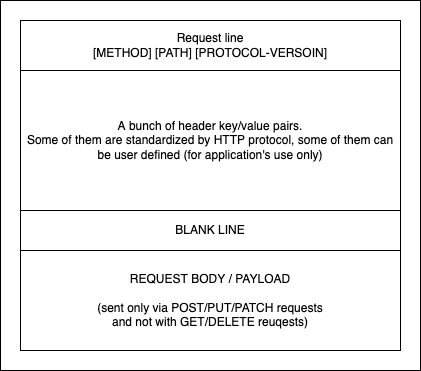

The diagram above was exported from draw.io. Its source (the exported page's mxGraphModel, read from the mxfile embedded in the PNG):
<mxGraphModel dx="702" dy="462" grid="1" gridSize="10" guides="1" tooltips="1" connect="1" arrows="1" fold="1" page="1" pageScale="1" pageWidth="827" pageHeight="1169" math="0" shadow="0">
  <root>
    <mxCell id="0" />
    <mxCell id="1" parent="0" />
    <mxCell id="2" value="" style="rounded=0;whiteSpace=wrap;html=1;" vertex="1" parent="1">
      <mxGeometry x="140" y="40" width="420" height="370" as="geometry" />
    </mxCell>
    <mxCell id="3" value="Request line&lt;br&gt;[METHOD] [PATH] [PROTOCOL-VERSOIN]" style="rounded=0;whiteSpace=wrap;html=1;" vertex="1" parent="1">
      <mxGeometry x="160" y="60" width="380" height="50" as="geometry" />
    </mxCell>
    <mxCell id="4" value="A bunch of header key/value pairs.&lt;br&gt;Some of them are standardized by HTTP protocol, some of them can be user defined (for application's use only)" style="rounded=0;whiteSpace=wrap;html=1;" vertex="1" parent="1">
      <mxGeometry x="160" y="110" width="380" height="140" as="geometry" />
    </mxCell>
    <mxCell id="5" value="BLANK LINE" style="rounded=0;whiteSpace=wrap;html=1;" vertex="1" parent="1">
      <mxGeometry x="160" y="250" width="380" height="40" as="geometry" />
    </mxCell>
    <mxCell id="6" value="REQUEST BODY / PAYLOAD&lt;br&gt;&lt;br&gt;(sent only via POST/PUT/PATCH requests&lt;br&gt;and not with GET/DELETE reuqests)" style="rounded=0;whiteSpace=wrap;html=1;" vertex="1" parent="1">
      <mxGeometry x="160" y="290" width="380" height="100" as="geometry" />
    </mxCell>
  </root>
</mxGraphModel>